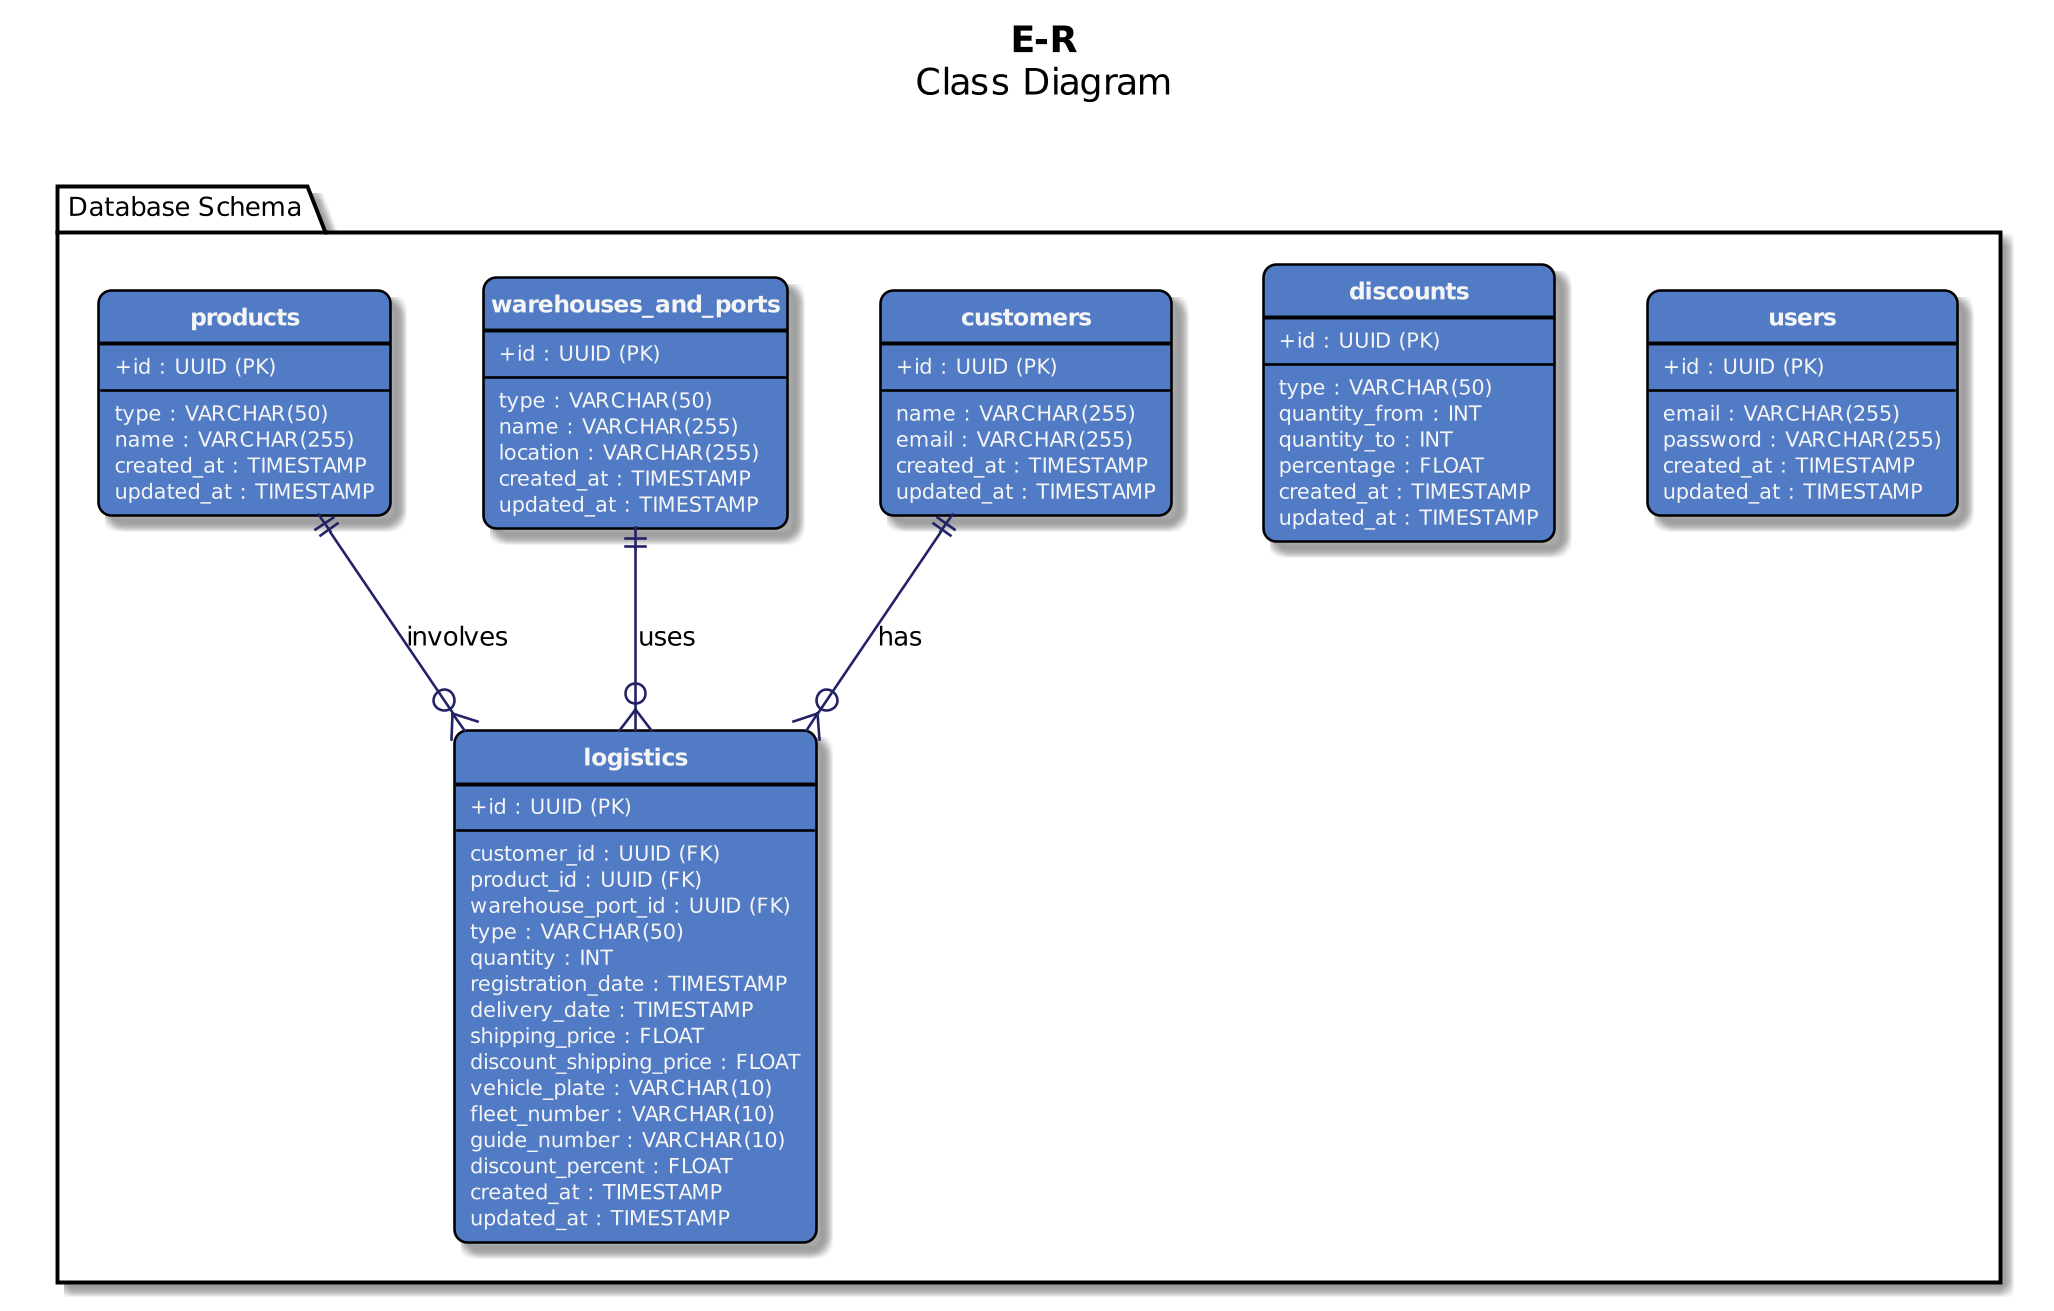

The diagram above was rendered by PlantUML. Its source (embedded in the PNG):
@startuml "class_diagram"

skinparam shadowing true 
skinparam handwritten false
skinparam backgroundColor White 
skinparam componentStyle uml2
skinparam dpi 250
skinparam padding 0
skinparam roundCorner 10

Hide circle


skinparam default{
  FontColor Black
  FontName Noto Sans
  FontSize 10
  FontStyle plain
  MonospacedFontName console

  TextAlignment left
}
skinparam title {
  FontSize 14

  BackgroundColor White
  BorderColor White
  BorderRoundCorner 0
  BorderThickness 0
}
skinparam Entity {
    FontSize 20 

    BackgroundColor #527BC6
    FontName console
    BackgroundColor WhiteSmoke

}
skinparam Class {
    FontSize 9
    StereotypeFontName console
    StereotypeFontSize 9
    StereotypeFontStyle italic
    FontStyle bold

    BackgroundColor #527BC6
    FontColor WhiteSmoke
    HeaderBackgroundColor #527BC6 
    BorderColor Black
    ArrowColor #222266
    BorderThickness 1

    AttributeFontColor WhiteSmoke
    AttributeFontName console
    AttributeFontSize 8 

    AttributeFontStyle plain
    AttributeIconSize 0

}
title **E-R**\nClass Diagram


  package "Database Schema" {

  entity "users" {
    + id : UUID (PK)
    ---
    email : VARCHAR(255)
    password : VARCHAR(255)
    created_at : TIMESTAMP
    updated_at : TIMESTAMP
  }

  entity "discounts" {
    + id : UUID (PK)
    ---
    type : VARCHAR(50)
    quantity_from : INT
    quantity_to : INT
    percentage : FLOAT
    created_at : TIMESTAMP
    updated_at : TIMESTAMP
  }

  entity "customers" {
    + id : UUID (PK)
    ---
    name : VARCHAR(255)
    email : VARCHAR(255)
    created_at : TIMESTAMP
    updated_at : TIMESTAMP
  }

  entity "warehouses_and_ports" {
    + id : UUID (PK)
    ---
    type : VARCHAR(50)
    name : VARCHAR(255)
    location : VARCHAR(255)
    created_at : TIMESTAMP
    updated_at : TIMESTAMP
  }

  entity "products" {
    + id : UUID (PK)
    ---
    type : VARCHAR(50)
    name : VARCHAR(255)
    created_at : TIMESTAMP
    updated_at : TIMESTAMP
  }

  entity "logistics" {
    + id : UUID (PK)
    ---
    customer_id : UUID (FK)
    product_id : UUID (FK)
    warehouse_port_id : UUID (FK)
    type : VARCHAR(50)
    quantity : INT
    registration_date : TIMESTAMP
    delivery_date : TIMESTAMP
    shipping_price : FLOAT
    discount_shipping_price : FLOAT
    vehicle_plate : VARCHAR(10)
    fleet_number : VARCHAR(10)
    guide_number : VARCHAR(10)
    discount_percent : FLOAT
    created_at : TIMESTAMP
    updated_at : TIMESTAMP
  }

  "customers" ||--o{ "logistics" : has
  "products" ||--o{ "logistics" : involves
  "warehouses_and_ports" ||--o{ "logistics" : uses
}

@enduml